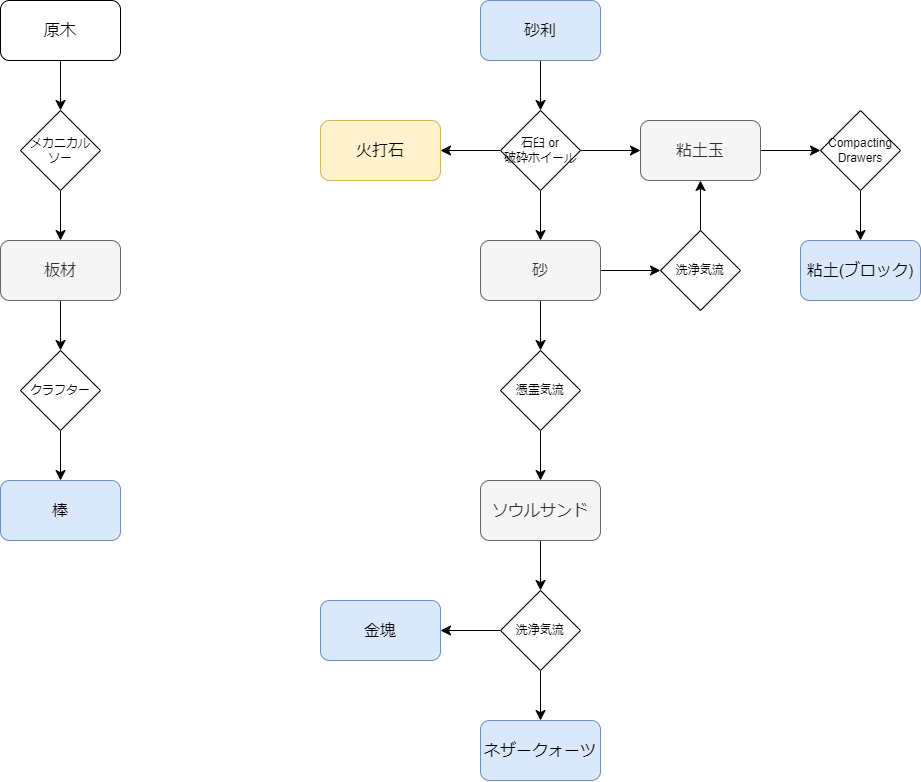

The diagram above was exported from draw.io. Its source (the exported page's mxGraphModel, read from the mxfile embedded in the PNG):
<mxGraphModel dx="3065" dy="2383" grid="1" gridSize="10" guides="1" tooltips="1" connect="1" arrows="1" fold="1" page="0" pageScale="1" pageWidth="827" pageHeight="1169" math="0" shadow="0">
  <root>
    <mxCell id="0" />
    <mxCell id="1" parent="0" />
    <mxCell id="2" style="edgeStyle=orthogonalEdgeStyle;shape=connector;rounded=0;orthogonalLoop=1;jettySize=auto;html=1;labelBackgroundColor=default;strokeColor=default;fontFamily=Helvetica;fontSize=12;fontColor=default;endArrow=classic;startSize=8;endSize=8;" edge="1" source="4" target="20" parent="1">
      <mxGeometry relative="1" as="geometry" />
    </mxCell>
    <mxCell id="3" style="edgeStyle=orthogonalEdgeStyle;shape=connector;rounded=0;orthogonalLoop=1;jettySize=auto;html=1;labelBackgroundColor=default;strokeColor=default;fontFamily=Helvetica;fontSize=12;fontColor=default;endArrow=classic;startSize=8;endSize=8;" edge="1" source="4" target="18" parent="1">
      <mxGeometry relative="1" as="geometry" />
    </mxCell>
    <mxCell id="4" value="砂" style="rounded=1;whiteSpace=wrap;html=1;fontSize=16;fillColor=#f5f5f5;strokeColor=#666666;fontColor=#333333;" vertex="1" parent="1">
      <mxGeometry x="-960" y="1250" width="120" height="60" as="geometry" />
    </mxCell>
    <mxCell id="5" style="edgeStyle=orthogonalEdgeStyle;shape=connector;rounded=0;orthogonalLoop=1;jettySize=auto;html=1;labelBackgroundColor=default;strokeColor=default;fontFamily=Helvetica;fontSize=12;fontColor=default;endArrow=classic;startSize=8;endSize=8;" edge="1" source="6" target="10" parent="1">
      <mxGeometry relative="1" as="geometry" />
    </mxCell>
    <mxCell id="6" value="砂利" style="rounded=1;whiteSpace=wrap;html=1;fontSize=16;fillColor=#dae8fc;strokeColor=#6c8ebf;" vertex="1" parent="1">
      <mxGeometry x="-960" y="1010" width="120" height="60" as="geometry" />
    </mxCell>
    <mxCell id="7" style="edgeStyle=orthogonalEdgeStyle;shape=connector;rounded=0;orthogonalLoop=1;jettySize=auto;html=1;labelBackgroundColor=default;strokeColor=default;fontFamily=Helvetica;fontSize=12;fontColor=default;endArrow=classic;startSize=8;endSize=8;" edge="1" source="10" target="4" parent="1">
      <mxGeometry relative="1" as="geometry" />
    </mxCell>
    <mxCell id="8" style="edgeStyle=orthogonalEdgeStyle;shape=connector;rounded=0;orthogonalLoop=1;jettySize=auto;html=1;labelBackgroundColor=default;strokeColor=default;fontFamily=Helvetica;fontSize=12;fontColor=default;endArrow=classic;startSize=8;endSize=8;" edge="1" source="10" target="11" parent="1">
      <mxGeometry relative="1" as="geometry" />
    </mxCell>
    <mxCell id="9" style="edgeStyle=orthogonalEdgeStyle;shape=connector;rounded=0;orthogonalLoop=1;jettySize=auto;html=1;labelBackgroundColor=default;strokeColor=default;fontFamily=Helvetica;fontSize=12;fontColor=default;endArrow=classic;startSize=8;endSize=8;" edge="1" source="10" target="13" parent="1">
      <mxGeometry relative="1" as="geometry" />
    </mxCell>
    <mxCell id="10" value="石臼 or&lt;br&gt;破砕ホイール" style="rhombus;whiteSpace=wrap;html=1;fontFamily=Helvetica;fontSize=12;fontColor=default;" vertex="1" parent="1">
      <mxGeometry x="-940" y="1120" width="80" height="80" as="geometry" />
    </mxCell>
    <mxCell id="11" value="火打石" style="rounded=1;whiteSpace=wrap;html=1;fontSize=16;fillColor=#fff2cc;strokeColor=#d6b656;" vertex="1" parent="1">
      <mxGeometry x="-1120" y="1130" width="120" height="60" as="geometry" />
    </mxCell>
    <mxCell id="12" style="edgeStyle=orthogonalEdgeStyle;shape=connector;rounded=0;orthogonalLoop=1;jettySize=auto;html=1;labelBackgroundColor=default;strokeColor=default;fontFamily=Helvetica;fontSize=12;fontColor=default;endArrow=classic;startSize=8;endSize=8;" edge="1" source="13" target="15" parent="1">
      <mxGeometry relative="1" as="geometry" />
    </mxCell>
    <mxCell id="13" value="粘土玉" style="rounded=1;whiteSpace=wrap;html=1;fontSize=16;fillColor=#f5f5f5;strokeColor=#666666;fontColor=#333333;" vertex="1" parent="1">
      <mxGeometry x="-800" y="1130" width="120" height="60" as="geometry" />
    </mxCell>
    <mxCell id="14" style="edgeStyle=orthogonalEdgeStyle;shape=connector;rounded=0;orthogonalLoop=1;jettySize=auto;html=1;labelBackgroundColor=default;strokeColor=default;fontFamily=Helvetica;fontSize=12;fontColor=default;endArrow=classic;startSize=8;endSize=8;" edge="1" source="15" target="16" parent="1">
      <mxGeometry relative="1" as="geometry" />
    </mxCell>
    <mxCell id="15" value="Compacting Drawers" style="rhombus;whiteSpace=wrap;html=1;fontFamily=Helvetica;fontSize=12;fontColor=default;" vertex="1" parent="1">
      <mxGeometry x="-620" y="1120" width="80" height="80" as="geometry" />
    </mxCell>
    <mxCell id="16" value="粘土(ブロック)" style="rounded=1;whiteSpace=wrap;html=1;fontSize=16;fillColor=#dae8fc;strokeColor=#6c8ebf;" vertex="1" parent="1">
      <mxGeometry x="-640" y="1250" width="120" height="60" as="geometry" />
    </mxCell>
    <mxCell id="17" style="edgeStyle=orthogonalEdgeStyle;shape=connector;rounded=0;orthogonalLoop=1;jettySize=auto;html=1;labelBackgroundColor=default;strokeColor=default;fontFamily=Helvetica;fontSize=12;fontColor=default;endArrow=classic;startSize=8;endSize=8;" edge="1" source="18" target="13" parent="1">
      <mxGeometry relative="1" as="geometry" />
    </mxCell>
    <mxCell id="18" value="洗浄気流" style="rhombus;whiteSpace=wrap;html=1;fontFamily=Helvetica;fontSize=12;fontColor=default;" vertex="1" parent="1">
      <mxGeometry x="-780" y="1240" width="80" height="80" as="geometry" />
    </mxCell>
    <mxCell id="19" style="edgeStyle=orthogonalEdgeStyle;shape=connector;rounded=0;orthogonalLoop=1;jettySize=auto;html=1;labelBackgroundColor=default;strokeColor=default;fontFamily=Helvetica;fontSize=12;fontColor=default;endArrow=classic;startSize=8;endSize=8;" edge="1" source="20" target="22" parent="1">
      <mxGeometry relative="1" as="geometry" />
    </mxCell>
    <mxCell id="20" value="憑霊気流" style="rhombus;whiteSpace=wrap;html=1;fontFamily=Helvetica;fontSize=12;fontColor=default;" vertex="1" parent="1">
      <mxGeometry x="-940" y="1360" width="80" height="80" as="geometry" />
    </mxCell>
    <mxCell id="21" style="edgeStyle=orthogonalEdgeStyle;shape=connector;rounded=0;orthogonalLoop=1;jettySize=auto;html=1;labelBackgroundColor=default;strokeColor=default;fontFamily=Helvetica;fontSize=12;fontColor=default;endArrow=classic;startSize=8;endSize=8;" edge="1" source="22" target="25" parent="1">
      <mxGeometry relative="1" as="geometry" />
    </mxCell>
    <mxCell id="22" value="ソウルサンド" style="rounded=1;whiteSpace=wrap;html=1;fontSize=16;fillColor=#f5f5f5;strokeColor=#666666;fontColor=#333333;" vertex="1" parent="1">
      <mxGeometry x="-960" y="1490" width="120" height="60" as="geometry" />
    </mxCell>
    <mxCell id="23" style="edgeStyle=orthogonalEdgeStyle;shape=connector;rounded=0;orthogonalLoop=1;jettySize=auto;html=1;labelBackgroundColor=default;strokeColor=default;fontFamily=Helvetica;fontSize=12;fontColor=default;endArrow=classic;startSize=8;endSize=8;" edge="1" source="25" target="26" parent="1">
      <mxGeometry relative="1" as="geometry" />
    </mxCell>
    <mxCell id="24" style="edgeStyle=orthogonalEdgeStyle;shape=connector;rounded=0;orthogonalLoop=1;jettySize=auto;html=1;labelBackgroundColor=default;strokeColor=default;fontFamily=Helvetica;fontSize=12;fontColor=default;endArrow=classic;startSize=8;endSize=8;" edge="1" source="25" target="27" parent="1">
      <mxGeometry relative="1" as="geometry" />
    </mxCell>
    <mxCell id="25" value="洗浄気流" style="rhombus;whiteSpace=wrap;html=1;fontFamily=Helvetica;fontSize=12;fontColor=default;" vertex="1" parent="1">
      <mxGeometry x="-940" y="1600" width="80" height="80" as="geometry" />
    </mxCell>
    <mxCell id="26" value="ネザークォーツ" style="rounded=1;whiteSpace=wrap;html=1;fontSize=16;fillColor=#dae8fc;strokeColor=#6c8ebf;" vertex="1" parent="1">
      <mxGeometry x="-960" y="1730" width="120" height="60" as="geometry" />
    </mxCell>
    <mxCell id="27" value="金塊" style="rounded=1;whiteSpace=wrap;html=1;fontSize=16;fillColor=#dae8fc;strokeColor=#6c8ebf;" vertex="1" parent="1">
      <mxGeometry x="-1120" y="1610" width="120" height="60" as="geometry" />
    </mxCell>
    <mxCell id="28" style="edgeStyle=orthogonalEdgeStyle;shape=connector;rounded=0;orthogonalLoop=1;jettySize=auto;html=1;labelBackgroundColor=default;strokeColor=default;fontFamily=Helvetica;fontSize=12;fontColor=default;endArrow=classic;startSize=8;endSize=8;" edge="1" source="29" target="33" parent="1">
      <mxGeometry relative="1" as="geometry" />
    </mxCell>
    <mxCell id="29" value="原木" style="rounded=1;whiteSpace=wrap;html=1;fontSize=16;" vertex="1" parent="1">
      <mxGeometry x="-1440" y="1010" width="120" height="60" as="geometry" />
    </mxCell>
    <mxCell id="30" style="edgeStyle=orthogonalEdgeStyle;shape=connector;rounded=0;orthogonalLoop=1;jettySize=auto;html=1;labelBackgroundColor=default;strokeColor=default;fontFamily=Helvetica;fontSize=12;fontColor=default;endArrow=classic;startSize=8;endSize=8;" edge="1" source="31" target="35" parent="1">
      <mxGeometry relative="1" as="geometry" />
    </mxCell>
    <mxCell id="31" value="板材" style="rounded=1;whiteSpace=wrap;html=1;fontSize=16;fillColor=#f5f5f5;strokeColor=#666666;fontColor=#333333;" vertex="1" parent="1">
      <mxGeometry x="-1440" y="1250" width="120" height="60" as="geometry" />
    </mxCell>
    <mxCell id="32" style="edgeStyle=orthogonalEdgeStyle;shape=connector;rounded=0;orthogonalLoop=1;jettySize=auto;html=1;labelBackgroundColor=default;strokeColor=default;fontFamily=Helvetica;fontSize=12;fontColor=default;endArrow=classic;startSize=8;endSize=8;" edge="1" source="33" target="31" parent="1">
      <mxGeometry relative="1" as="geometry" />
    </mxCell>
    <mxCell id="33" value="メカニカル&lt;br&gt;ソー" style="rhombus;whiteSpace=wrap;html=1;fontFamily=Helvetica;fontSize=12;fontColor=default;" vertex="1" parent="1">
      <mxGeometry x="-1420" y="1120" width="80" height="80" as="geometry" />
    </mxCell>
    <mxCell id="34" style="edgeStyle=orthogonalEdgeStyle;shape=connector;rounded=0;orthogonalLoop=1;jettySize=auto;html=1;labelBackgroundColor=default;strokeColor=default;fontFamily=Helvetica;fontSize=12;fontColor=default;endArrow=classic;startSize=8;endSize=8;" edge="1" source="35" target="36" parent="1">
      <mxGeometry relative="1" as="geometry" />
    </mxCell>
    <mxCell id="35" value="クラフター" style="rhombus;whiteSpace=wrap;html=1;fontFamily=Helvetica;fontSize=12;fontColor=default;" vertex="1" parent="1">
      <mxGeometry x="-1420" y="1360" width="80" height="80" as="geometry" />
    </mxCell>
    <mxCell id="36" value="棒" style="rounded=1;whiteSpace=wrap;html=1;fontSize=16;fillColor=#dae8fc;strokeColor=#6c8ebf;" vertex="1" parent="1">
      <mxGeometry x="-1440" y="1490" width="120" height="60" as="geometry" />
    </mxCell>
  </root>
</mxGraphModel>